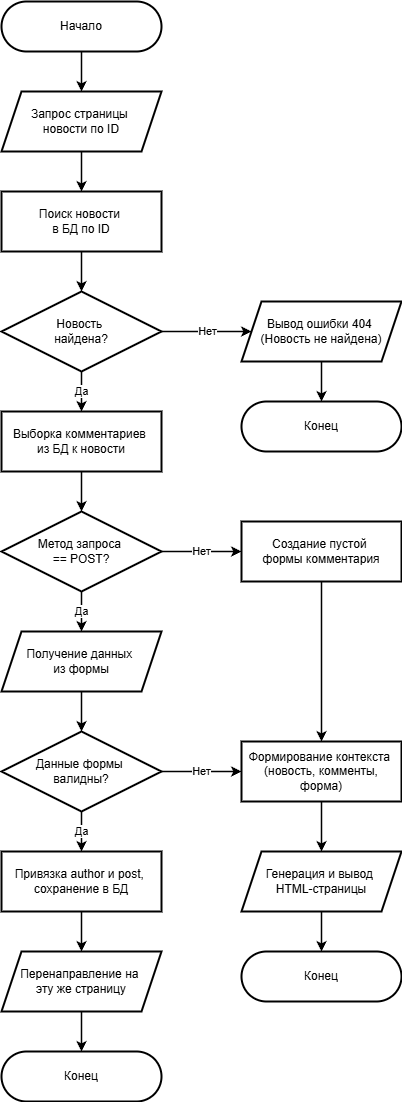

The diagram above was exported from draw.io. Its source (the exported page's mxGraphModel, read from the mxfile embedded in the PNG):
<mxGraphModel dx="1360" dy="1190" grid="1" gridSize="10" guides="1" tooltips="1" connect="1" arrows="1" fold="1" page="1" pageScale="1" pageWidth="1169" pageHeight="1654" math="0" shadow="0">
  <root>
    <mxCell id="0" />
    <mxCell id="1" parent="0" />
    <mxCell id="start" parent="1" style="rounded=1;whiteSpace=wrap;html=1;arcSize=50;strokeWidth=2;" value="Начало" vertex="1">
      <mxGeometry height="50" width="160" x="400" y="40" as="geometry" />
    </mxCell>
    <mxCell id="input_req" parent="1" style="shape=parallelogram;perimeter=parallelogramPerimeter;whiteSpace=wrap;html=1;fixedSize=1;strokeWidth=2;" value="Запрос страницы&amp;nbsp;&lt;br&gt;новости по ID" vertex="1">
      <mxGeometry height="60" width="160" x="400" y="130" as="geometry" />
    </mxCell>
    <mxCell id="get_news" parent="1" style="rounded=0;whiteSpace=wrap;html=1;strokeWidth=2;" value="Поиск новости&amp;nbsp;&lt;br&gt;в БД по ID" vertex="1">
      <mxGeometry height="60" width="160" x="400" y="230" as="geometry" />
    </mxCell>
    <mxCell id="check_found" parent="1" style="rhombus;whiteSpace=wrap;html=1;strokeWidth=2;" value="Новость&amp;nbsp;&lt;br&gt;найдена?" vertex="1">
      <mxGeometry height="80" width="160" x="400" y="330" as="geometry" />
    </mxCell>
    <mxCell id="err_404" parent="1" style="shape=parallelogram;perimeter=parallelogramPerimeter;whiteSpace=wrap;html=1;fixedSize=1;strokeWidth=2;" value="Вывод ошибки 404&amp;nbsp;&lt;br&gt;(Новость не найдена)" vertex="1">
      <mxGeometry height="60" width="160" x="640" y="340" as="geometry" />
    </mxCell>
    <mxCell id="end_404" parent="1" style="rounded=1;whiteSpace=wrap;html=1;arcSize=50;strokeWidth=2;" value="Конец" vertex="1">
      <mxGeometry height="50" width="160" x="640" y="440" as="geometry" />
    </mxCell>
    <mxCell id="get_comms" parent="1" style="rounded=0;whiteSpace=wrap;html=1;strokeWidth=2;" value="Выборка комментариев&amp;nbsp;&lt;br&gt;из БД к новости" vertex="1">
      <mxGeometry height="60" width="160" x="400" y="450" as="geometry" />
    </mxCell>
    <mxCell id="check_post" parent="1" style="rhombus;whiteSpace=wrap;html=1;strokeWidth=2;" value="Метод запроса&amp;nbsp;&lt;br&gt;== POST?" vertex="1">
      <mxGeometry height="80" width="160" x="400" y="550" as="geometry" />
    </mxCell>
    <mxCell id="empty_form" parent="1" style="rounded=0;whiteSpace=wrap;html=1;strokeWidth=2;" value="Создание пустой&amp;nbsp;&lt;br&gt;формы комментария" vertex="1">
      <mxGeometry height="60" width="160" x="640" y="560" as="geometry" />
    </mxCell>
    <mxCell id="input_data" parent="1" style="shape=parallelogram;perimeter=parallelogramPerimeter;whiteSpace=wrap;html=1;fixedSize=1;strokeWidth=2;" value="Получение данных&amp;nbsp;&lt;br&gt;из формы" vertex="1">
      <mxGeometry height="60" width="160" x="400" y="670" as="geometry" />
    </mxCell>
    <mxCell id="check_valid" parent="1" style="rhombus;whiteSpace=wrap;html=1;strokeWidth=2;" value="Данные формы&amp;nbsp;&lt;br&gt;валидны?" vertex="1">
      <mxGeometry height="80" width="160" x="400" y="770" as="geometry" />
    </mxCell>
    <mxCell id="save_comm" parent="1" style="rounded=0;whiteSpace=wrap;html=1;strokeWidth=2;" value="Привязка author и post,&amp;nbsp;&lt;br&gt;сохранение в БД" vertex="1">
      <mxGeometry height="60" width="160" x="400" y="890" as="geometry" />
    </mxCell>
    <mxCell id="redirect_self" parent="1" style="shape=parallelogram;perimeter=parallelogramPerimeter;whiteSpace=wrap;html=1;fixedSize=1;strokeWidth=2;" value="Перенаправление на&amp;nbsp;&lt;br&gt;эту же страницу" vertex="1">
      <mxGeometry height="60" width="160" x="400" y="990" as="geometry" />
    </mxCell>
    <mxCell id="end_redirect" parent="1" style="rounded=1;whiteSpace=wrap;html=1;arcSize=50;strokeWidth=2;" value="Конец" vertex="1">
      <mxGeometry height="50" width="160" x="400" y="1090" as="geometry" />
    </mxCell>
    <mxCell id="make_ctx" parent="1" style="rounded=0;whiteSpace=wrap;html=1;strokeWidth=2;" value="Формирование контекста&amp;nbsp;&lt;br&gt;(новость, комменты, форма)" vertex="1">
      <mxGeometry height="60" width="160" x="640" y="780" as="geometry" />
    </mxCell>
    <mxCell id="render_tmpl" parent="1" style="shape=parallelogram;perimeter=parallelogramPerimeter;whiteSpace=wrap;html=1;fixedSize=1;strokeWidth=2;" value="Генерация и вывод&amp;nbsp;&lt;br&gt;HTML-страницы" vertex="1">
      <mxGeometry height="60" width="160" x="640" y="890" as="geometry" />
    </mxCell>
    <mxCell id="end_render" parent="1" style="rounded=1;whiteSpace=wrap;html=1;arcSize=50;strokeWidth=2;" value="Конец" vertex="1">
      <mxGeometry height="50" width="160" x="640" y="990" as="geometry" />
    </mxCell>
    <mxCell id="e1" edge="1" parent="1" source="start" style="edgeStyle=orthogonalEdgeStyle;rounded=0;html=1;strokeWidth=1.5;" target="input_req">
      <mxGeometry relative="1" as="geometry" />
    </mxCell>
    <mxCell id="e2" edge="1" parent="1" source="input_req" style="edgeStyle=orthogonalEdgeStyle;rounded=0;html=1;strokeWidth=1.5;" target="get_news">
      <mxGeometry relative="1" as="geometry" />
    </mxCell>
    <mxCell id="e3" edge="1" parent="1" source="get_news" style="edgeStyle=orthogonalEdgeStyle;rounded=0;html=1;strokeWidth=1.5;" target="check_found">
      <mxGeometry relative="1" as="geometry" />
    </mxCell>
    <mxCell id="e4" edge="1" parent="1" source="check_found" style="edgeStyle=orthogonalEdgeStyle;rounded=0;html=1;strokeWidth=1.5;" target="err_404" value="Нет">
      <mxGeometry relative="1" as="geometry" />
    </mxCell>
    <mxCell id="e5" edge="1" parent="1" source="err_404" style="edgeStyle=orthogonalEdgeStyle;rounded=0;html=1;strokeWidth=1.5;" target="end_404">
      <mxGeometry relative="1" as="geometry" />
    </mxCell>
    <mxCell id="e6" edge="1" parent="1" source="check_found" style="edgeStyle=orthogonalEdgeStyle;rounded=0;html=1;strokeWidth=1.5;" target="get_comms" value="Да">
      <mxGeometry relative="1" as="geometry" />
    </mxCell>
    <mxCell id="e7" edge="1" parent="1" source="get_comms" style="edgeStyle=orthogonalEdgeStyle;rounded=0;html=1;strokeWidth=1.5;" target="check_post">
      <mxGeometry relative="1" as="geometry" />
    </mxCell>
    <mxCell id="e8" edge="1" parent="1" source="check_post" style="edgeStyle=orthogonalEdgeStyle;rounded=0;html=1;strokeWidth=1.5;" target="empty_form" value="Нет">
      <mxGeometry relative="1" as="geometry" />
    </mxCell>
    <mxCell id="e9" edge="1" parent="1" source="empty_form" style="edgeStyle=orthogonalEdgeStyle;rounded=0;html=1;strokeWidth=1.5;entryX=0.5;entryY=0;" target="make_ctx">
      <mxGeometry relative="1" as="geometry">
        <Array as="points">
          <mxPoint x="720" y="700" />
        </Array>
      </mxGeometry>
    </mxCell>
    <mxCell id="e10" edge="1" parent="1" source="check_post" style="edgeStyle=orthogonalEdgeStyle;rounded=0;html=1;strokeWidth=1.5;" target="input_data" value="Да">
      <mxGeometry relative="1" as="geometry" />
    </mxCell>
    <mxCell id="e11" edge="1" parent="1" source="input_data" style="edgeStyle=orthogonalEdgeStyle;rounded=0;html=1;strokeWidth=1.5;" target="check_valid">
      <mxGeometry relative="1" as="geometry" />
    </mxCell>
    <mxCell id="e12" edge="1" parent="1" source="check_valid" style="edgeStyle=orthogonalEdgeStyle;rounded=0;html=1;strokeWidth=1.5;" target="make_ctx" value="Нет">
      <mxGeometry relative="1" as="geometry" />
    </mxCell>
    <mxCell id="e13" edge="1" parent="1" source="make_ctx" style="edgeStyle=orthogonalEdgeStyle;rounded=0;html=1;strokeWidth=1.5;" target="render_tmpl">
      <mxGeometry relative="1" as="geometry" />
    </mxCell>
    <mxCell id="e14" edge="1" parent="1" source="render_tmpl" style="edgeStyle=orthogonalEdgeStyle;rounded=0;html=1;strokeWidth=1.5;" target="end_render">
      <mxGeometry relative="1" as="geometry" />
    </mxCell>
    <mxCell id="e15" edge="1" parent="1" source="check_valid" style="edgeStyle=orthogonalEdgeStyle;rounded=0;html=1;strokeWidth=1.5;" target="save_comm" value="Да">
      <mxGeometry relative="1" as="geometry" />
    </mxCell>
    <mxCell id="e16" edge="1" parent="1" source="save_comm" style="edgeStyle=orthogonalEdgeStyle;rounded=0;html=1;strokeWidth=1.5;" target="redirect_self">
      <mxGeometry relative="1" as="geometry" />
    </mxCell>
    <mxCell id="e17" edge="1" parent="1" source="redirect_self" style="edgeStyle=orthogonalEdgeStyle;rounded=0;html=1;strokeWidth=1.5;" target="end_redirect">
      <mxGeometry relative="1" as="geometry" />
    </mxCell>
  </root>
</mxGraphModel>